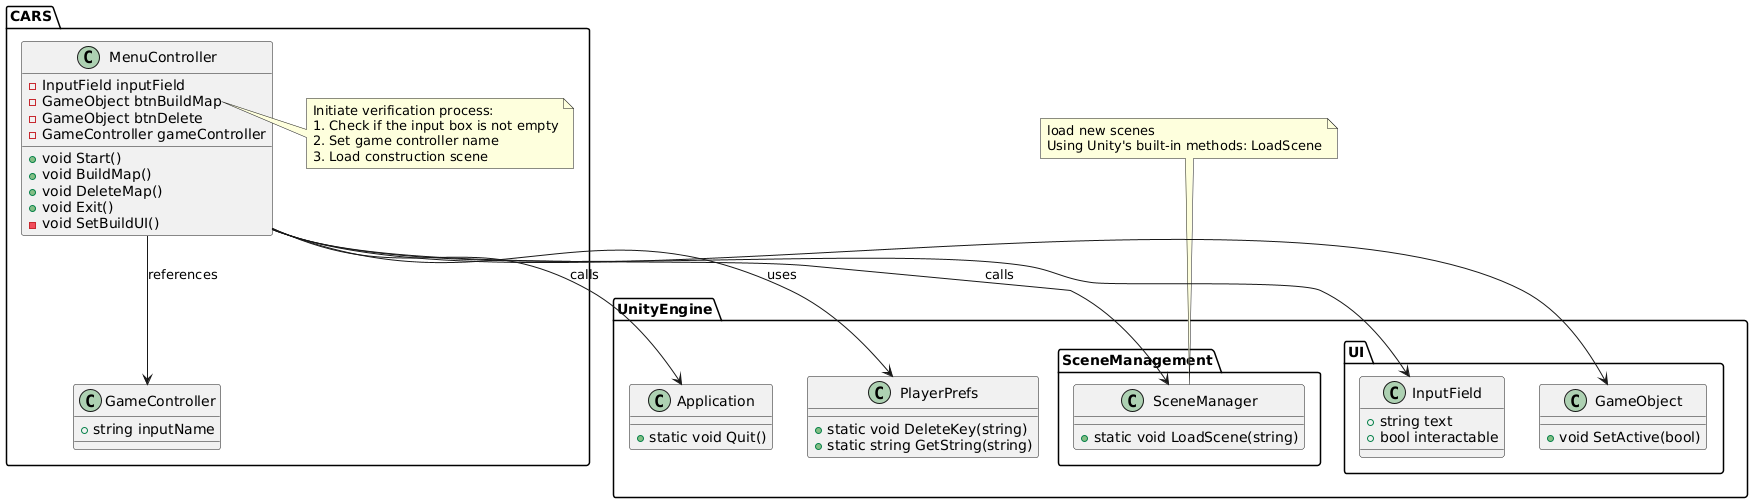

The diagram above was rendered by PlantUML. Its source (embedded in the PNG):
@startuml
namespace CARS {
  class MenuController {
    - InputField inputField
    - GameObject btnBuildMap
    - GameObject btnDelete
    - GameController gameController
    + void Start()
    + void BuildMap()
    + void DeleteMap()
    + void Exit()
    - void SetBuildUI()
  }

  class GameController {
    + string inputName
  }
}


namespace UnityEngine.SceneManagement {
  class SceneManager {
    + static void LoadScene(string)
  }
}

namespace UnityEngine {
  class Application {
    + static void Quit()
  }
}

namespace UnityEngine.UI {
  class InputField {
    + string text
    + bool interactable
  }
  class GameObject {
    + void SetActive(bool)
  }
}

namespace UnityEngine {
  class PlayerPrefs {
    + static void DeleteKey(string)
    + static string GetString(string)
  }
}


CARS.MenuController --> CARS.GameController : references
CARS.MenuController --> UnityEngine.SceneManagement.SceneManager : calls
CARS.MenuController --> UnityEngine.PlayerPrefs : uses
CARS.MenuController --> UnityEngine.Application : calls
CARS.MenuController --> UnityEngine.UI.InputField
CARS.MenuController --> UnityEngine.UI.GameObject


note top of UnityEngine.SceneManagement.SceneManager
  load new scenes
  Using Unity's built-in methods: LoadScene
end note

note right of CARS.MenuController::BuildMap
  Initiate verification process:
  1. Check if the input box is not empty
  2. Set game controller name
  3. Load construction scene
end note
@enduml